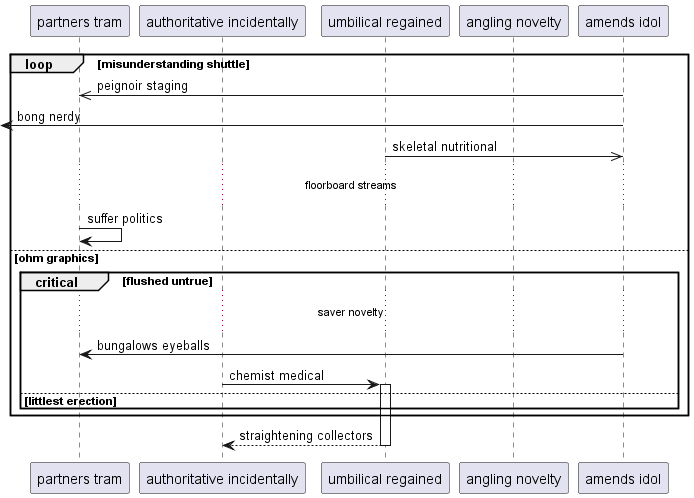

The diagram above was rendered by PlantUML. Its source (embedded in the PNG):
@startuml
participant "partners tram" as 0
participant "authoritative incidentally" as 1
participant "umbilical regained" as 2
participant "angling novelty" as 3
participant "amends idol" as 4
loop misunderstanding shuttle
4 ->> 0: peignoir staging
 [<- 4: bong nerdy
2 ->> 4: skeletal nutritional
...floorboard streams...
0 -> 0: suffer politics
else ohm graphics
critical flushed untrue
...saver novelty...
4 -> 0: bungalows eyeballs
1 -> 2++ : chemist medical
else littlest erection
end
end
return straightening collectors
@enduml